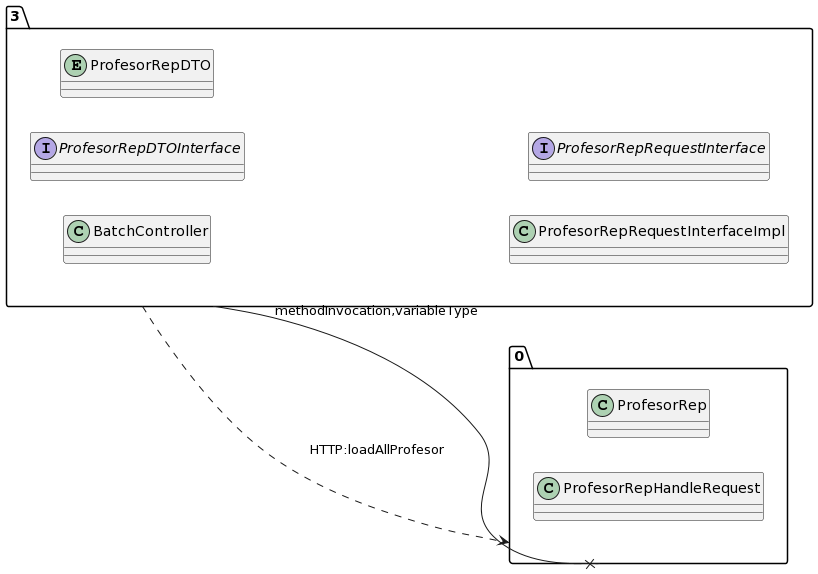

The diagram above was rendered by PlantUML. Its source (embedded in the PNG):
@startuml
allow_mixing
left to right direction
package "3"{
class BatchController
interface ProfesorRepDTOInterface
entity ProfesorRepDTO
class ProfesorRepRequestInterfaceImpl
interface ProfesorRepRequestInterface

}
package "0"{
class ProfesorRep
class ProfesorRepHandleRequest

}
"3" --x "0":methodInvocation,variableType
"3" ..> "0":HTTP:loadAllProfesor
@enduml